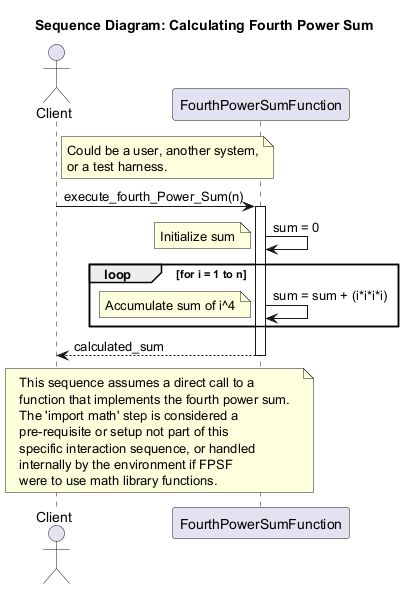

The diagram above was rendered by PlantUML. Its source (embedded in the PNG):
@startuml
title Sequence Diagram: Calculating Fourth Power Sum

actor Client
participant FourthPowerSumFunction as FPSF
note right of Client
  Could be a user, another system,
  or a test harness.
end note

Client -> FPSF : execute_fourth_Power_Sum(n)
activate FPSF
  FPSF -> FPSF : sum = 0
  note left: Initialize sum
  loop for i = 1 to n
    FPSF -> FPSF : sum = sum + (i*i*i*i)
    note left: Accumulate sum of i^4
  end
  FPSF --> Client : calculated_sum
deactivate FPSF

note over Client, FPSF
  This sequence assumes a direct call to a
  function that implements the fourth power sum.
  The 'import math' step is considered a
  pre-requisite or setup not part of this
  specific interaction sequence, or handled
  internally by the environment if FPSF
  were to use math library functions.
end note
@enduml